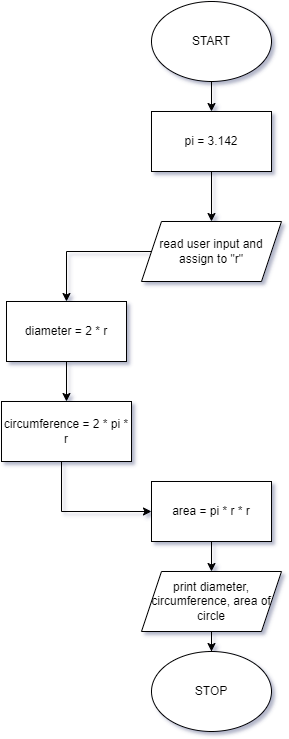

The diagram above was exported from draw.io. Its source (the exported page's mxGraphModel, read from the mxfile embedded in the PNG):
<mxGraphModel dx="1050" dy="617" grid="1" gridSize="10" guides="1" tooltips="1" connect="1" arrows="1" fold="1" page="1" pageScale="1" pageWidth="850" pageHeight="1100" math="0" shadow="0">
  <root>
    <mxCell id="0" />
    <mxCell id="1" parent="0" />
    <mxCell id="QQjlHDxndrUbE8e7X4kT-15" value="" style="edgeStyle=orthogonalEdgeStyle;rounded=0;orthogonalLoop=1;jettySize=auto;html=1;" edge="1" parent="1" source="QQjlHDxndrUbE8e7X4kT-1" target="QQjlHDxndrUbE8e7X4kT-14">
      <mxGeometry relative="1" as="geometry" />
    </mxCell>
    <mxCell id="QQjlHDxndrUbE8e7X4kT-1" value="START" style="ellipse;whiteSpace=wrap;html=1;" vertex="1" parent="1">
      <mxGeometry x="390" y="10" width="120" height="80" as="geometry" />
    </mxCell>
    <mxCell id="QQjlHDxndrUbE8e7X4kT-5" value="" style="edgeStyle=orthogonalEdgeStyle;rounded=0;orthogonalLoop=1;jettySize=auto;html=1;" edge="1" parent="1" source="QQjlHDxndrUbE8e7X4kT-2" target="QQjlHDxndrUbE8e7X4kT-4">
      <mxGeometry relative="1" as="geometry" />
    </mxCell>
    <mxCell id="QQjlHDxndrUbE8e7X4kT-2" value="read user input and assign to &quot;r&quot;" style="shape=parallelogram;perimeter=parallelogramPerimeter;whiteSpace=wrap;html=1;fixedSize=1;" vertex="1" parent="1">
      <mxGeometry x="380" y="230" width="140" height="60" as="geometry" />
    </mxCell>
    <mxCell id="QQjlHDxndrUbE8e7X4kT-7" value="" style="edgeStyle=orthogonalEdgeStyle;rounded=0;orthogonalLoop=1;jettySize=auto;html=1;" edge="1" parent="1" source="QQjlHDxndrUbE8e7X4kT-4" target="QQjlHDxndrUbE8e7X4kT-6">
      <mxGeometry relative="1" as="geometry" />
    </mxCell>
    <mxCell id="QQjlHDxndrUbE8e7X4kT-4" value="diameter = 2 * r" style="whiteSpace=wrap;html=1;" vertex="1" parent="1">
      <mxGeometry x="245" y="310" width="120" height="60" as="geometry" />
    </mxCell>
    <mxCell id="QQjlHDxndrUbE8e7X4kT-22" style="edgeStyle=orthogonalEdgeStyle;rounded=0;orthogonalLoop=1;jettySize=auto;html=1;entryX=0;entryY=0.5;entryDx=0;entryDy=0;" edge="1" parent="1" source="QQjlHDxndrUbE8e7X4kT-6" target="QQjlHDxndrUbE8e7X4kT-8">
      <mxGeometry relative="1" as="geometry">
        <mxPoint x="305" y="520" as="targetPoint" />
        <Array as="points">
          <mxPoint x="300" y="520" />
        </Array>
      </mxGeometry>
    </mxCell>
    <mxCell id="QQjlHDxndrUbE8e7X4kT-6" value="circumference = 2 * pi * r" style="whiteSpace=wrap;html=1;" vertex="1" parent="1">
      <mxGeometry x="240" y="410" width="130" height="60" as="geometry" />
    </mxCell>
    <mxCell id="QQjlHDxndrUbE8e7X4kT-11" style="edgeStyle=orthogonalEdgeStyle;rounded=0;orthogonalLoop=1;jettySize=auto;html=1;entryX=0.5;entryY=0;entryDx=0;entryDy=0;" edge="1" parent="1" source="QQjlHDxndrUbE8e7X4kT-8" target="QQjlHDxndrUbE8e7X4kT-10">
      <mxGeometry relative="1" as="geometry" />
    </mxCell>
    <mxCell id="QQjlHDxndrUbE8e7X4kT-8" value="area = pi * r * r" style="whiteSpace=wrap;html=1;" vertex="1" parent="1">
      <mxGeometry x="390" y="490" width="120" height="60" as="geometry" />
    </mxCell>
    <mxCell id="QQjlHDxndrUbE8e7X4kT-13" style="edgeStyle=orthogonalEdgeStyle;rounded=0;orthogonalLoop=1;jettySize=auto;html=1;entryX=0.5;entryY=0;entryDx=0;entryDy=0;" edge="1" parent="1" source="QQjlHDxndrUbE8e7X4kT-10" target="QQjlHDxndrUbE8e7X4kT-12">
      <mxGeometry relative="1" as="geometry" />
    </mxCell>
    <mxCell id="QQjlHDxndrUbE8e7X4kT-10" value="print diameter, circumference, area of circle" style="shape=parallelogram;perimeter=parallelogramPerimeter;whiteSpace=wrap;html=1;fixedSize=1;" vertex="1" parent="1">
      <mxGeometry x="380" y="580" width="140" height="60" as="geometry" />
    </mxCell>
    <mxCell id="QQjlHDxndrUbE8e7X4kT-12" value="STOP" style="ellipse;whiteSpace=wrap;html=1;" vertex="1" parent="1">
      <mxGeometry x="390" y="660" width="120" height="80" as="geometry" />
    </mxCell>
    <mxCell id="QQjlHDxndrUbE8e7X4kT-16" style="edgeStyle=orthogonalEdgeStyle;rounded=0;orthogonalLoop=1;jettySize=auto;html=1;entryX=0.5;entryY=0;entryDx=0;entryDy=0;" edge="1" parent="1" source="QQjlHDxndrUbE8e7X4kT-14" target="QQjlHDxndrUbE8e7X4kT-2">
      <mxGeometry relative="1" as="geometry" />
    </mxCell>
    <mxCell id="QQjlHDxndrUbE8e7X4kT-14" value="pi = 3.142" style="whiteSpace=wrap;html=1;" vertex="1" parent="1">
      <mxGeometry x="390" y="120" width="120" height="60" as="geometry" />
    </mxCell>
  </root>
</mxGraphModel>